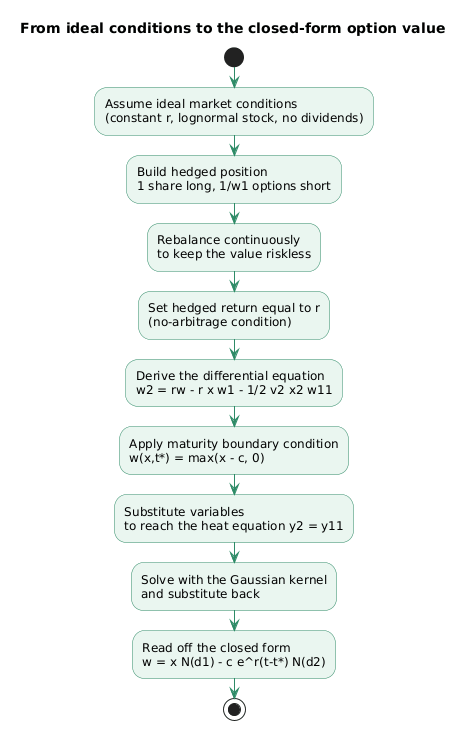

The diagram above was rendered by PlantUML. Its source (embedded in the PNG):
@startuml
title From ideal conditions to the closed-form option value
skinparam shadowing false
skinparam ActivityBackgroundColor #EAF6F0
skinparam ActivityBorderColor #2E8B67
skinparam ActivityDiamondBackgroundColor #F5FBF8
skinparam ActivityDiamondBorderColor #2E8B67
skinparam ArrowColor #2E8B67

start
:Assume ideal market conditions\n(constant r, lognormal stock, no dividends);
:Build hedged position\n1 share long, 1/w1 options short;
:Rebalance continuously\nto keep the value riskless;
:Set hedged return equal to r\n(no-arbitrage condition);
:Derive the differential equation\nw2 = rw - r x w1 - 1/2 v2 x2 w11;
:Apply maturity boundary condition\nw(x,t*) = max(x - c, 0);
:Substitute variables\nto reach the heat equation y2 = y11;
:Solve with the Gaussian kernel\nand substitute back;
:Read off the closed form\nw = x N(d1) - c e^r(t-t*) N(d2);
stop
@enduml